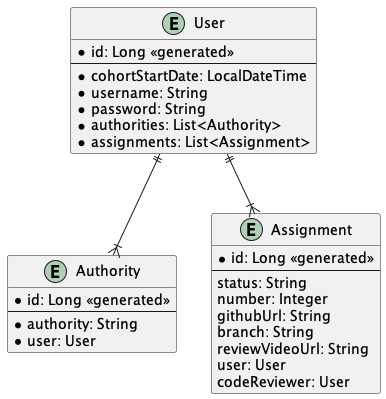

The diagram above was rendered by PlantUML. Its source (embedded in the PNG):
@startuml

entity User {
    * id: Long <<generated>>
    --
    * cohortStartDate: LocalDateTime
    * username: String
    * password: String
    * authorities: List<Authority>
    * assignments: List<Assignment>
}

entity Authority {
    * id: Long <<generated>>
    --
    * authority: String
    * user: User
}

entity Assignment {
    * id: Long <<generated>>
    --
    status: String
    number: Integer
    githubUrl: String
    branch: String
    reviewVideoUrl: String
    user: User
    codeReviewer: User
}

'Relationships
User ||--|{ Assignment
User||--|{ Authority


@enduml